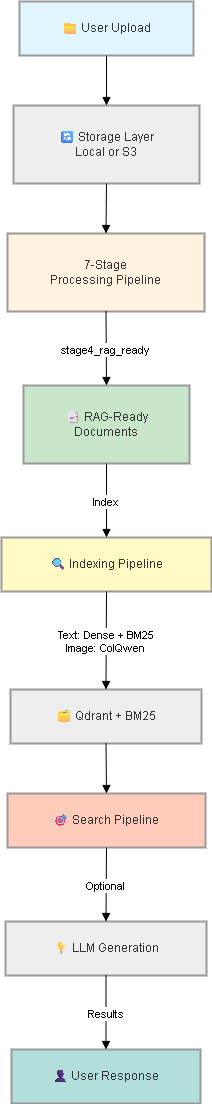

The diagram above was exported from draw.io. Its source (the exported page's mxGraphModel, read from the mxfile embedded in the PNG):
<mxGraphModel dx="2060" dy="1124" grid="0" gridSize="10" guides="1" tooltips="1" connect="1" arrows="1" fold="1" page="0" pageScale="1" pageWidth="850" pageHeight="1100" math="0" shadow="0">
  <root>
    <mxCell id="0" />
    <mxCell id="1" parent="0" />
    <mxCell id="zPDs0H0kAcxfvZm4qtQ8-1" parent="1" style="whiteSpace=wrap;strokeWidth=2;fillColor=#e1f5ff;strokeColor=light-dark(#999999,#cccccc);fontColor=light-dark(#333333,#cccccc);" value="📁 User Upload" vertex="1">
      <mxGeometry height="54" width="174" x="38" y="20" as="geometry" />
    </mxCell>
    <mxCell id="zPDs0H0kAcxfvZm4qtQ8-2" parent="1" style="whiteSpace=wrap;strokeWidth=2;fillColor=light-dark(#eeeeee,#1f2020);strokeColor=light-dark(#999999,#cccccc);fontColor=light-dark(#333333,#cccccc);" value="🔄 Storage Layer&#10;Local or S3" vertex="1">
      <mxGeometry height="78" width="186" x="32" y="124" as="geometry" />
    </mxCell>
    <mxCell id="zPDs0H0kAcxfvZm4qtQ8-3" parent="1" style="whiteSpace=wrap;strokeWidth=2;fillColor=#fff3e0;strokeColor=light-dark(#999999,#cccccc);fontColor=light-dark(#333333,#cccccc);" value="7-Stage&#10;Processing Pipeline" vertex="1">
      <mxGeometry height="78" width="197" x="26" y="252" as="geometry" />
    </mxCell>
    <mxCell id="zPDs0H0kAcxfvZm4qtQ8-4" parent="1" style="whiteSpace=wrap;strokeWidth=2;fillColor=#c8e6c9;strokeColor=light-dark(#999999,#cccccc);fontColor=light-dark(#333333,#cccccc);" value="📑 RAG-Ready&#10;Documents" vertex="1">
      <mxGeometry height="78" width="166" x="42" y="404" as="geometry" />
    </mxCell>
    <mxCell id="zPDs0H0kAcxfvZm4qtQ8-5" parent="1" style="whiteSpace=wrap;strokeWidth=2;fillColor=#fff9c4;strokeColor=light-dark(#999999,#cccccc);fontColor=light-dark(#333333,#cccccc);" value="🔍 Indexing Pipeline" vertex="1">
      <mxGeometry height="54" width="210" x="20" y="556" as="geometry" />
    </mxCell>
    <mxCell id="zPDs0H0kAcxfvZm4qtQ8-6" parent="1" style="whiteSpace=wrap;strokeWidth=2;fillColor=light-dark(#eeeeee,#1f2020);strokeColor=light-dark(#999999,#cccccc);fontColor=light-dark(#333333,#cccccc);" value="🗂 Qdrant + BM25" vertex="1">
      <mxGeometry height="54" width="191" x="29" y="708" as="geometry" />
    </mxCell>
    <mxCell id="zPDs0H0kAcxfvZm4qtQ8-7" parent="1" style="whiteSpace=wrap;strokeWidth=2;fillColor=#ffccbc;strokeColor=light-dark(#999999,#cccccc);fontColor=light-dark(#333333,#cccccc);" value="🎯 Search Pipeline" vertex="1">
      <mxGeometry height="54" width="198" x="26" y="812" as="geometry" />
    </mxCell>
    <mxCell id="zPDs0H0kAcxfvZm4qtQ8-8" parent="1" style="whiteSpace=wrap;strokeWidth=2;fillColor=light-dark(#eeeeee,#1f2020);strokeColor=light-dark(#999999,#cccccc);fontColor=light-dark(#333333,#cccccc);" value="💡 LLM Generation" vertex="1">
      <mxGeometry height="54" width="201" x="24" y="940" as="geometry" />
    </mxCell>
    <mxCell id="zPDs0H0kAcxfvZm4qtQ8-9" parent="1" style="whiteSpace=wrap;strokeWidth=2;fillColor=#b2dfdb;strokeColor=light-dark(#999999,#cccccc);fontColor=light-dark(#333333,#cccccc);" value="👤 User Response" vertex="1">
      <mxGeometry height="54" width="189" x="30" y="1068" as="geometry" />
    </mxCell>
    <mxCell id="zPDs0H0kAcxfvZm4qtQ8-10" edge="1" parent="1" source="zPDs0H0kAcxfvZm4qtQ8-1" style="curved=1;startArrow=none;endArrow=block;exitX=0.5;exitY=1;entryX=0.5;entryY=0;rounded=0;" target="zPDs0H0kAcxfvZm4qtQ8-2" value="">
      <mxGeometry relative="1" as="geometry">
        <Array as="points" />
      </mxGeometry>
    </mxCell>
    <mxCell id="zPDs0H0kAcxfvZm4qtQ8-11" edge="1" parent="1" source="zPDs0H0kAcxfvZm4qtQ8-2" style="curved=1;startArrow=none;endArrow=block;exitX=0.5;exitY=1;entryX=0.5;entryY=0;rounded=0;" target="zPDs0H0kAcxfvZm4qtQ8-3" value="">
      <mxGeometry relative="1" as="geometry">
        <Array as="points" />
      </mxGeometry>
    </mxCell>
    <mxCell id="zPDs0H0kAcxfvZm4qtQ8-12" edge="1" parent="1" source="zPDs0H0kAcxfvZm4qtQ8-3" style="curved=1;startArrow=none;endArrow=block;exitX=0.5;exitY=1;entryX=0.5;entryY=0;rounded=0;" target="zPDs0H0kAcxfvZm4qtQ8-4" value="stage4_rag_ready">
      <mxGeometry relative="1" as="geometry">
        <Array as="points" />
      </mxGeometry>
    </mxCell>
    <mxCell id="zPDs0H0kAcxfvZm4qtQ8-13" edge="1" parent="1" source="zPDs0H0kAcxfvZm4qtQ8-4" style="curved=1;startArrow=none;endArrow=block;exitX=0.5;exitY=1;entryX=0.5;entryY=0;rounded=0;" target="zPDs0H0kAcxfvZm4qtQ8-5" value="Index">
      <mxGeometry relative="1" as="geometry">
        <Array as="points" />
      </mxGeometry>
    </mxCell>
    <mxCell id="zPDs0H0kAcxfvZm4qtQ8-14" edge="1" parent="1" source="zPDs0H0kAcxfvZm4qtQ8-5" style="curved=1;startArrow=none;endArrow=block;exitX=0.5;exitY=1;entryX=0.5;entryY=0;rounded=0;" target="zPDs0H0kAcxfvZm4qtQ8-6" value="Text: Dense + BM25&#10;Image: ColQwen">
      <mxGeometry relative="1" as="geometry">
        <Array as="points" />
      </mxGeometry>
    </mxCell>
    <mxCell id="zPDs0H0kAcxfvZm4qtQ8-15" edge="1" parent="1" source="zPDs0H0kAcxfvZm4qtQ8-6" style="curved=1;startArrow=none;endArrow=block;exitX=0.5;exitY=1;entryX=0.5;entryY=0;rounded=0;" target="zPDs0H0kAcxfvZm4qtQ8-7" value="">
      <mxGeometry relative="1" as="geometry">
        <Array as="points" />
      </mxGeometry>
    </mxCell>
    <mxCell id="zPDs0H0kAcxfvZm4qtQ8-16" edge="1" parent="1" source="zPDs0H0kAcxfvZm4qtQ8-7" style="curved=1;startArrow=none;endArrow=block;exitX=0.5;exitY=1;entryX=0.5;entryY=0;rounded=0;" target="zPDs0H0kAcxfvZm4qtQ8-8" value="Optional">
      <mxGeometry relative="1" as="geometry">
        <Array as="points" />
      </mxGeometry>
    </mxCell>
    <mxCell id="zPDs0H0kAcxfvZm4qtQ8-17" edge="1" parent="1" source="zPDs0H0kAcxfvZm4qtQ8-8" style="curved=1;startArrow=none;endArrow=block;exitX=0.5;exitY=1;entryX=0.5;entryY=0;rounded=0;" target="zPDs0H0kAcxfvZm4qtQ8-9" value="Results">
      <mxGeometry relative="1" as="geometry">
        <Array as="points" />
      </mxGeometry>
    </mxCell>
  </root>
</mxGraphModel>